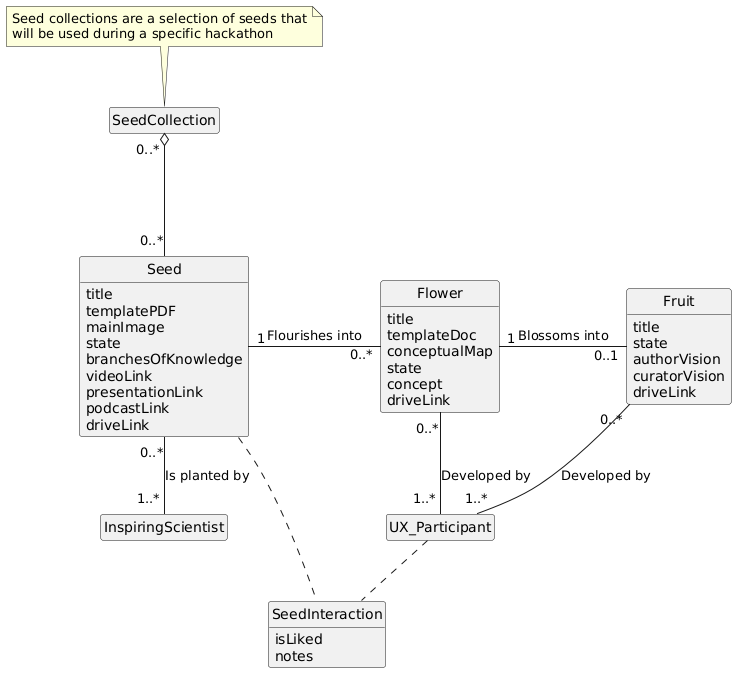

The diagram above was rendered by PlantUML. Its source (embedded in the PNG):
@startuml
hide empty members
hide circle

note "Seed collections are a selection of seeds that\nwill be used during a specific hackathon" as n1

n1 .. SeedCollection

SeedCollection "0..*" o--- "0..*" Seed

Seed "0..*" -down- "1..*" InspiringScientist: Is planted by
Seed "1" --right- "0..*" Flower: Flourishes into
Flower "1" --right- "0..1" Fruit: Blossoms into

Flower "0..*" -- "1..*" UX_Participant: Developed by
Fruit "0..*" -- "1..*" UX_Participant: Developed by

UX_Participant .. SeedInteraction
Seed .. SeedInteraction

class SeedInteraction {
  isLiked
  notes
}

class SeedCollection {
}

class Seed {
  title
  templatePDF
  mainImage
  state
  branchesOfKnowledge
  videoLink
  presentationLink
  podcastLink
  driveLink
}

class Fruit {
  title
  state
  authorVision
  curatorVision
  driveLink
}

class Flower {
 title
 templateDoc
 conceptualMap
 state
 concept
 driveLink
}
@enduml